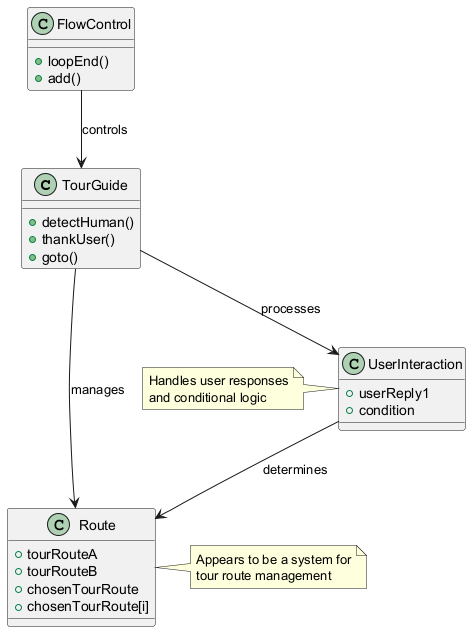

The diagram above was rendered by PlantUML. Its source (embedded in the PNG):
@startuml
class TourGuide {
  +detectHuman()
  +thankUser()
  +goto()
}

class Route {
  +tourRouteA
  +tourRouteB
  +chosenTourRoute
  +chosenTourRoute[i]
}

class UserInteraction {
  +userReply1
  +condition
}

class FlowControl {
  +loopEnd()
  +add()
}

TourGuide --> Route : manages
TourGuide --> UserInteraction : processes
UserInteraction --> Route : determines
FlowControl --> TourGuide : controls

note right of Route
  Appears to be a system for
  tour route management
end note

note left of UserInteraction
  Handles user responses
  and conditional logic
end note
@enduml